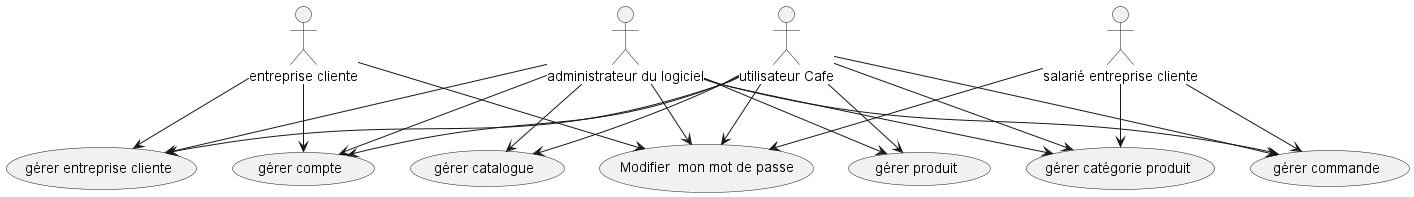

The diagram above was rendered by PlantUML. Its source (embedded in the PNG):
@startuml

usecase (gérer compte) as UC_Gerer_Compte
usecase (gérer catalogue) as UC_Gerer_Catalogue
usecase (gérer entreprise cliente) as UC_Gerer_Entreprise
usecase (gérer commande) as UC_Gerer_Commande

usecase (Modifier  mon mot de passe) as UC_MDP
usecase (gérer produit) as UC_G_Produit
usecase (gérer catégorie produit) as UC_G_Cat_Produit

actor :administrateur du logiciel: as admin
actor :utilisateur Cafe: as userCafe
actor :entreprise cliente: as entreprise
actor :salarié entreprise cliente: as salarie

admin-->UC_Gerer_Compte
admin-->UC_Gerer_Catalogue
admin-->UC_G_Produit
admin-->UC_Gerer_Entreprise
admin-->UC_Gerer_Commande
admin-->UC_MDP
admin-->UC_G_Cat_Produit

userCafe-->UC_Gerer_Compte
userCafe-->UC_Gerer_Catalogue
userCafe-->UC_G_Produit
userCafe-->UC_Gerer_Entreprise
userCafe-->UC_Gerer_Commande
userCafe-->UC_MDP
userCafe-->UC_G_Cat_Produit

entreprise-->UC_MDP
entreprise-->UC_Gerer_Entreprise
entreprise-->UC_Gerer_Compte

salarie-->UC_G_Cat_Produit
salarie-->UC_MDP
salarie-->UC_Gerer_Commande

@enduml